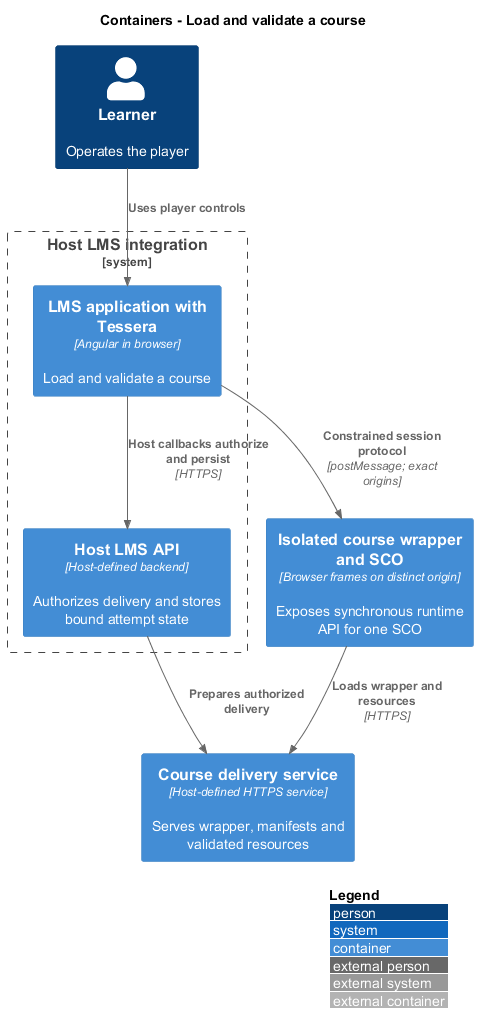

The diagram above was rendered by PlantUML. Its source (embedded in the PNG):
@startuml
!include <C4/C4_Container>
LAYOUT_WITH_LEGEND()
title Containers - Load and validate a course

Person(learner, "Learner", "Operates the player")
System_Boundary(lms, "Host LMS integration") {
  Container(frontend, "LMS application with Tessera", "Angular in browser", "Load and validate a course")
  Container(api, "Host LMS API", "Host-defined backend", "Authorizes delivery and stores bound attempt state")
}
Container(course, "Isolated course wrapper and SCO", "Browser frames on distinct origin", "Exposes synchronous runtime API for one SCO")
Container(delivery, "Course delivery service", "Host-defined HTTPS service", "Serves wrapper, manifests and validated resources")
Rel(learner, frontend, "Uses player controls")
Rel(frontend, api, "Host callbacks authorize and persist", "HTTPS")
Rel(frontend, course, "Constrained session protocol", "postMessage; exact origins")
Rel(course, delivery, "Loads wrapper and resources", "HTTPS")
Rel(api, delivery, "Prepares authorized delivery")
@enduml